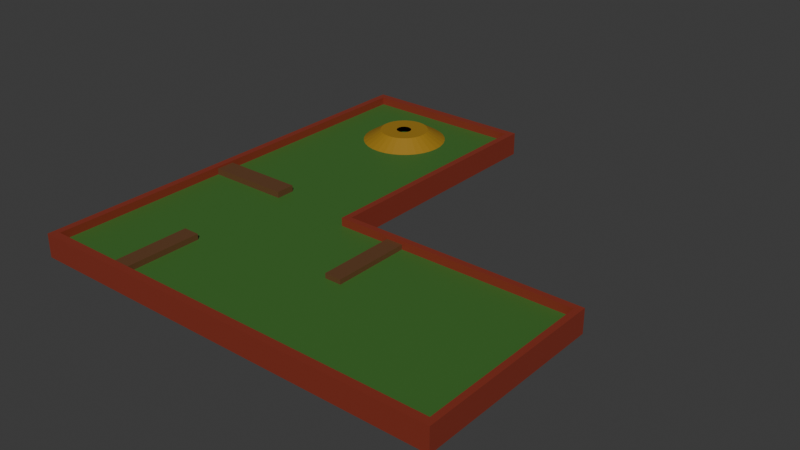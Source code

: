 # Source: playgroundLvl2.blend  (saved by Blender 4.1.24; exported with 4.5.12 LTS)
import bpy
from mathutils import Matrix  # noqa: F401  (used for matrix-valued properties, if any)

bpy.ops.wm.read_factory_settings(use_empty=True)
scene = bpy.context.scene
scene.name = 'Scene'

# ---- collections
col_collection = bpy.data.collections.new('Collection'); scene.collection.children.link(col_collection)

# ---- materials (node trees are filled in below, after node groups)
mat_material_003 = bpy.data.materials.new('Material.003')
mat_material_003.use_transparent_shadow = False
mat_material_004 = bpy.data.materials.new('Material.004')
mat_material_004.use_transparent_shadow = False
mat_material = bpy.data.materials.new('Material')
mat_material.use_transparent_shadow = False
mat_material_001 = bpy.data.materials.new('Material.001')
mat_material_001.use_transparent_shadow = False
mat_material_009 = bpy.data.materials.new('Material.009')
mat_material_009.use_transparent_shadow = False
mat_material_010 = bpy.data.materials.new('Material.010')
mat_material_010.use_transparent_shadow = False

# ---- material node trees
mat_material_003.use_nodes = True; mat_material_003.node_tree.nodes.clear()
_N = mat_material_003.node_tree.nodes; _L = mat_material_003.node_tree.links
n0 = _N.new('ShaderNodeBsdfPrincipled'); n0.name = 'Principled BSDF'; n0.location = (10, 300)
n0.inputs[0].default_value = (0.2403, 0.03357, 0.01701, 1.0)
n1 = _N.new('ShaderNodeOutputMaterial'); n1.name = 'Material Output'; n1.location = (300, 300)
_L.new(n0.outputs[0], n1.inputs[0])
n1.is_active_output = True
mat_material_004.use_nodes = True; mat_material_004.node_tree.nodes.clear()
_N = mat_material_004.node_tree.nodes; _L = mat_material_004.node_tree.links
n0 = _N.new('ShaderNodeBsdfPrincipled'); n0.name = 'Principled BSDF'; n0.location = (10, 300)
n0.inputs[0].default_value = (0.3485, 0.194, 0.01205, 1.0)
n1 = _N.new('ShaderNodeOutputMaterial'); n1.name = 'Material Output'; n1.location = (300, 300)
_L.new(n0.outputs[0], n1.inputs[0])
n1.is_active_output = True
mat_material.use_nodes = True; mat_material.node_tree.nodes.clear()
_N = mat_material.node_tree.nodes; _L = mat_material.node_tree.links
n0 = _N.new('ShaderNodeBsdfPrincipled'); n0.name = 'Principled BSDF'; n0.location = (10, 300)
n0.inputs[0].default_value = (0.1314, 0.05671, 0.0223, 1.0)
n1 = _N.new('ShaderNodeOutputMaterial'); n1.name = 'Material Output'; n1.location = (300, 300)
_L.new(n0.outputs[0], n1.inputs[0])
n1.is_active_output = True
mat_material_001.use_nodes = True; mat_material_001.node_tree.nodes.clear()
_N = mat_material_001.node_tree.nodes; _L = mat_material_001.node_tree.links
n0 = _N.new('ShaderNodeBsdfPrincipled'); n0.name = 'Principled BSDF'; n0.location = (10, 300)
n0.inputs[0].default_value = (0.1301, 0.05613, 0.02217, 1.0)
n1 = _N.new('ShaderNodeOutputMaterial'); n1.name = 'Material Output'; n1.location = (300, 300)
_L.new(n0.outputs[0], n1.inputs[0])
n1.is_active_output = True
mat_material_009.use_nodes = True; mat_material_009.node_tree.nodes.clear()
_N = mat_material_009.node_tree.nodes; _L = mat_material_009.node_tree.links
n0 = _N.new('ShaderNodeBsdfPrincipled'); n0.name = 'Principled BSDF'; n0.location = (10, 300)
n0.inputs[0].default_value = (0.1301, 0.05613, 0.02217, 1.0)
n1 = _N.new('ShaderNodeOutputMaterial'); n1.name = 'Material Output'; n1.location = (300, 300)
_L.new(n0.outputs[0], n1.inputs[0])
n1.is_active_output = True
mat_material_010.use_nodes = True; mat_material_010.node_tree.nodes.clear()
_N = mat_material_010.node_tree.nodes; _L = mat_material_010.node_tree.links
n0 = _N.new('ShaderNodeBsdfPrincipled'); n0.name = 'Principled BSDF'; n0.location = (10, 300)
n0.inputs[0].default_value = (0.05083, 0.1651, 0.02805, 1.0)
n1 = _N.new('ShaderNodeOutputMaterial'); n1.name = 'Material Output'; n1.location = (300, 300)
_L.new(n0.outputs[0], n1.inputs[0])
n1.is_active_output = True

# ---- world
world_world = bpy.data.worlds.new('World'); scene.world = world_world
world_world.use_nodes = True; world_world.node_tree.nodes.clear()
_N = world_world.node_tree.nodes; _L = world_world.node_tree.links
n0 = _N.new('ShaderNodeOutputWorld'); n0.name = 'World Output'; n0.location = (300, 300)
n1 = _N.new('ShaderNodeBackground'); n1.name = 'Background'; n1.location = (10, 300)
n1.inputs[0].default_value = (0.05088, 0.05088, 0.05088, 1.0)
_L.new(n1.outputs[0], n0.inputs[0])
n0.is_active_output = True
world_world.color = (0.05088, 0.05088, 0.05088)
world_world.use_sun_shadow = False
world_world.sun_shadow_jitter_overblur = 0.0

# ---- meshes
me_cube = bpy.data.meshes.new('Cube')
me_cube.from_pydata([(3.052, -3.701, 0.2815), (3.052, -3.701, -0.1143), (2.948, -3.568, 0.1179), (-4.083, 3.841, 0.2815), (-4.083, 3.841, -0.1143), (-3.965, 3.713, 0.1179), (-4.083, -3.701, 0.2815), (-4.083, -3.701, -0.1143), (-3.965, -3.568, 0.1179), (-1.015, 3.841, 0.2815), (-1.015, -0.4682, 0.2815), (3.052, -0.4682, 0.2815), (-1.015, 3.841, -0.1143), (-1.124, 3.713, 0.1179), (3.052, -0.4682, -0.1143), (2.948, -0.5681, 0.1179), (-1.015, -0.4682, -0.1143), (-1.124, -0.5681, 0.1179), (-3.965, 3.713, 0.2815), (-1.124, 3.713, 0.2815), (2.948, -3.568, 0.2815), (2.948, -0.5681, 0.2815), (-3.965, -3.568, 0.2815), (-1.124, -0.5681, 0.2815), (-1.11, -0.5681, 0.2815), (-0.1786, -0.5681, 0.2815), (-1.124, 2.718, 0.2815), (-3.965, 2.022, 0.2815), (-1.784, 3.713, 0.2815), (-3.965, -0.4062, 0.2104), (-1.124, 1.291, 0.2104), (1.179, -0.5681, 0.2104), (-2.176, 1.017, 0.1179), (-2.731, 3.713, 0.2104)], [], [(10, 24, 25, 21, 11), (23, 24, 10, 9, 3, 6, 0, 11, 21, 20, 22, 27, 18, 28, 19, 26), (1, 0, 6, 7), (7, 6, 3, 4), (16, 14, 1, 7, 4, 12), (0, 1, 14, 11), (4, 3, 9, 12), (9, 10, 16, 12), (10, 11, 14, 16), (20, 2, 8, 22), (22, 8, 5, 18, 27, 29), (27, 22, 29), (5, 8, 2, 15, 17, 32, 13), (17, 13, 32), (21, 15, 2, 20), (18, 5, 13, 19, 28, 33), (28, 18, 33), (26, 19, 13, 17, 23, 30), (26, 30, 23), (23, 17, 15, 21, 31, 25, 24), (25, 31, 21)])
_uv = me_cube.uv_layers.new(name='UVMap')
_uv.uv.foreach_set('vector', [0.7675, 0.6428, 0.7708, 0.6461, 0.7382, 0.6461, 0.6287, 0.6461, 0.625, 0.6428, 0.7713, 0.6461, 0.7708, 0.6461, 0.7675, 0.6428, 0.7675, 0.5, 0.875, 0.5, 0.875, 0.75, 0.625, 0.75, 0.625, 0.6428, 0.6287, 0.6461, 0.6287, 0.7456, 0.8709, 0.7456, 0.8709, 0.5603, 0.8709, 0.5042, 0.7944, 0.5042, 0.7713, 0.5042, 0.7713, 0.5372, 0.375, 0.75, 0.625, 0.75, 0.625, 1.0, 0.375, 1.0, 0.375, 0.0, 0.625, 0.0, 0.625, 0.25, 0.375, 0.25, 0.2325, 0.6428, 0.375, 0.6428, 0.375, 0.75, 0.125, 0.75, 0.125, 0.5, 0.2325, 0.5, 0.625, 0.75, 0.375, 0.75, 0.375, 0.6428, 0.625, 0.6428, 0.375, 0.25, 0.625, 0.25, 0.625, 0.3575, 0.375, 0.3575, 0.5131, 0.2273, 0.5131, 0.0, 0.4636, 0.0, 0.4636, 0.2273, 0.5131, 1.0, 0.5131, 0.7792, 0.4636, 0.7792, 0.4636, 1.0, 0.5669, 0.75, 0.375, 0.75, 0.375, 1.0, 0.5669, 1.0, 0.5669, 0.0, 0.375, 0.0, 0.375, 0.25, 0.5669, 0.25, 0.5669, 0.1919, 0.4836, 0.1086, 0.5669, 0.1919, 0.5669, 0.0, 0.4836, 0.1086, 0.125, 0.5, 0.125, 0.75, 0.375, 0.75, 0.375, 0.6428, 0.2325, 0.6428, 0.1923, 0.5915, 0.2325, 0.5, 0.2325, 0.6428, 0.2325, 0.5, 0.1923, 0.5915, 0.5669, 0.6428, 0.375, 0.6428, 0.375, 0.75, 0.5669, 0.75, 0.5669, 0.25, 0.375, 0.25, 0.375, 0.3575, 0.5669, 0.3575, 0.5669, 0.3325, 0.4836, 0.2967, 0.5669, 0.3325, 0.5669, 0.25, 0.4836, 0.2967, 0.5016, 0.1745, 0.5016, 0.2273, 0.4636, 0.2273, 0.4636, 0.0, 0.5016, 0.0, 0.4851, 0.09873, 0.5016, 0.1745, 0.4851, 0.09873, 0.5016, 0.0, 0.5016, 1.0, 0.4636, 1.0, 0.4636, 0.7792, 0.5016, 0.7792, 0.4851, 0.8751, 0.5016, 0.9487, 0.5016, 0.9992, 0.5016, 0.9487, 0.4851, 0.8751, 0.5016, 0.7792])
me_cube.materials.append(mat_material_003)
me_cube.use_mirror_vertex_groups = False
me_cube.update()
me_cylinder = bpy.data.meshes.new('Cylinder')
me_cylinder.from_pydata([(-2.778, 0.6285, 0.6498), (-2.778, 1.065, 0.3854), (-2.696, 0.6205, 0.6498), (-2.611, 1.049, 0.3854), (-2.617, 0.5966, 0.6498), (-2.45, 1.0, 0.3854), (-2.545, 0.5579, 0.6498), (-2.302, 0.9211, 0.3854), (-2.481, 0.5058, 0.6498), (-2.172, 0.8147, 0.3854), (-2.429, 0.4423, 0.6498), (-2.066, 0.685, 0.3854), (-2.391, 0.3698, 0.6498), (-1.987, 0.537, 0.3854), (-2.367, 0.2912, 0.6498), (-1.938, 0.3764, 0.3854), (-2.359, 0.2095, 0.6498), (-1.922, 0.2095, 0.3854), (-2.367, 0.1277, 0.6498), (-1.938, 0.04248, 0.3854), (-2.391, 0.0491, 0.6498), (-1.987, -0.1181, 0.3854), (-2.429, -0.02335, 0.6498), (-2.066, -0.2661, 0.3854), (-2.481, -0.08685, 0.6498), (-2.172, -0.3958, 0.3854), (-2.545, -0.139, 0.6498), (-2.302, -0.5022, 0.3854), (-2.617, -0.1777, 0.6498), (-2.45, -0.5813, 0.3854), (-2.696, -0.2015, 0.6498), (-2.611, -0.63, 0.3854), (-2.778, -0.2096, 0.6498), (-2.778, -0.6464, 0.3854), (-2.859, -0.2015, 0.6498), (-2.945, -0.63, 0.3854), (-2.938, -0.1777, 0.6498), (-3.105, -0.5813, 0.3854), (-3.01, -0.139, 0.6498), (-3.253, -0.5022, 0.3854), (-3.074, -0.08685, 0.6498), (-3.383, -0.3958, 0.3854), (-3.126, -0.02335, 0.6498), (-3.489, -0.2661, 0.3854), (-3.165, 0.0491, 0.6498), (-3.568, -0.1181, 0.3854), (-3.189, 0.1277, 0.6498), (-3.617, 0.04248, 0.3854), (-3.197, 0.2095, 0.6498), (-3.634, 0.2095, 0.3854), (-3.189, 0.2912, 0.6498), (-3.617, 0.3764, 0.3854), (-3.165, 0.3698, 0.6498), (-3.568, 0.537, 0.3854), (-3.126, 0.4423, 0.6498), (-3.489, 0.685, 0.3854), (-3.074, 0.5058, 0.6498), (-3.383, 0.8147, 0.3854), (-3.01, 0.5579, 0.6498), (-3.253, 0.9211, 0.3854), (-2.938, 0.5966, 0.6498), (-3.105, 1.0, 0.3854), (-2.859, 0.6205, 0.6498), (-2.945, 1.049, 0.3854), (-2.768, 0.3564, 0.4491), (-2.739, 0.3535, 0.4491), (-2.711, 0.3449, 0.4491), (-2.685, 0.331, 0.4491), (-2.662, 0.3123, 0.4491), (-2.643, 0.2896, 0.4491), (-2.629, 0.2636, 0.4491), (-2.621, 0.2354, 0.4491), (-2.618, 0.206, 0.4491), (-2.621, 0.1767, 0.4491), (-2.629, 0.1485, 0.4491), (-2.643, 0.1225, 0.4491), (-2.662, 0.09971, 0.4491), (-2.685, 0.08102, 0.4491), (-2.852, 0.331, 0.4491), (-2.826, 0.3449, 0.4491), (-2.798, 0.3535, 0.4491), (-2.8, 0.3236, 0.6498), (-2.775, 0.3261, 0.6498), (-2.75, 0.3236, 0.6498), (-2.726, 0.07956, 0.6498), (-2.704, 0.0914, 0.6498), (-2.726, 0.3163, 0.6498), (-2.75, 0.07226, 0.6498), (-2.704, 0.3045, 0.6498), (-2.668, 0.2691, 0.6498), (-2.668, 0.1267, 0.6498), (-2.684, 0.2885, 0.6498), (-2.647, 0.1979, 0.6498), (-2.649, 0.2229, 0.6498), (-2.656, 0.1489, 0.6498), (-2.649, 0.1729, 0.6498), (-2.656, 0.247, 0.6498), (-2.684, 0.1073, 0.6498), (-2.903, 0.1979, 0.6498), (-2.893, 0.1489, 0.6498), (-2.9, 0.1729, 0.6498), (-2.9, 0.2229, 0.6498), (-2.881, 0.1267, 0.6498), (-2.881, 0.2691, 0.6498), (-2.865, 0.1073, 0.6498), (-2.893, 0.247, 0.6498), (-2.846, 0.0914, 0.6498), (-2.846, 0.3045, 0.6498), (-2.824, 0.3163, 0.6498), (-2.775, 0.0698, 0.6498), (-2.8, 0.07226, 0.6498), (-2.824, 0.07956, 0.6498), (-2.865, 0.2885, 0.6498), (-2.698, 0.09595, 0.4741), (-2.684, 0.1073, 0.4719), (-2.672, 0.1228, 0.4743), (-2.824, 0.3163, 0.4796), (-2.811, 0.3202, 0.4813), (-2.84, 0.3075, 0.482), (-2.754, 0.324, 0.4491), (-2.75, 0.3236, 0.4491), (-2.726, 0.3163, 0.4491), (-2.684, 0.2885, 0.4491), (-2.667, 0.2658, 0.4491), (-2.668, 0.2691, 0.4491), (-2.704, 0.3045, 0.4491), (-2.668, 0.1267, 0.4721), (-2.656, 0.1489, 0.4655), (-2.647, 0.1979, 0.4655), (-2.649, 0.1729, 0.4632), (-2.647, 0.206, 0.4676), (-2.8, 0.3236, 0.4729), (-2.775, 0.3261, 0.4583), (-2.655, 0.2428, 0.4608), (-2.656, 0.247, 0.4583), (-2.648, 0.2148, 0.4614), (-2.653, 0.2348, 0.4588), (-2.65, 0.2252, 0.4585), (-2.649, 0.2229, 0.459)], [], [(0, 1, 3, 2), (2, 3, 5, 4), (4, 5, 7, 6), (6, 7, 9, 8), (8, 9, 11, 10), (10, 11, 13, 12), (12, 13, 15, 14), (14, 15, 17, 16), (16, 17, 19, 18), (18, 19, 21, 20), (20, 21, 23, 22), (22, 23, 25, 24), (24, 25, 27, 26), (26, 27, 29, 28), (28, 29, 31, 30), (30, 31, 33, 32), (32, 33, 35, 34), (34, 35, 37, 36), (36, 37, 39, 38), (38, 39, 41, 40), (40, 41, 43, 42), (42, 43, 45, 44), (44, 45, 47, 46), (46, 47, 49, 48), (48, 49, 51, 50), (50, 51, 53, 52), (52, 53, 55, 54), (54, 55, 57, 56), (56, 57, 59, 58), (58, 59, 61, 60), (61, 59, 57, 55, 53, 51, 49, 47, 45, 43, 41, 39, 37, 35, 33, 31, 29, 27, 25, 23, 21, 19, 17, 15, 13, 11, 9, 7, 5, 3, 1, 63), (60, 61, 63, 62), (62, 63, 1, 0), (62, 0, 2, 4, 6, 8, 10, 12, 14, 93, 96, 89, 91, 88, 86, 83, 82, 81, 108, 107, 112, 103, 105, 101, 98, 100, 99, 102, 104, 106, 111, 110, 109, 87, 30, 32, 34, 36, 38, 40, 42, 44, 46, 48, 50, 52, 54, 56, 58, 60), (93, 14, 16, 18, 20, 22, 24, 26, 28, 30, 87, 84, 85, 97, 90, 94, 95, 92), (118, 78, 79, 80, 64, 65, 66, 67, 68, 69, 70, 71, 72, 73, 74, 75, 76, 77, 113, 114, 115, 126, 127, 129, 128, 130, 135, 138, 137, 136, 133, 134, 123, 124, 122, 125, 121, 120, 119, 132, 131, 117, 116)])
_uv = me_cylinder.uv_layers.new(name='UVMap')
_uv.uv.foreach_set('vector', [1.0, 0.5, 1.0, 0.5917, 0.9688, 0.5917, 0.9688, 0.5, 0.9688, 0.5, 0.9688, 0.5917, 0.9375, 0.5917, 0.9375, 0.5, 0.9375, 0.5, 0.9375, 0.5917, 0.9062, 0.5917, 0.9062, 0.5, 0.9062, 0.5, 0.9062, 0.5917, 0.875, 0.5917, 0.875, 0.5, 0.875, 0.5, 0.875, 0.5917, 0.8438, 0.5917, 0.8438, 0.5, 0.8438, 0.5, 0.8438, 0.5917, 0.8125, 0.5917, 0.8125, 0.5, 0.8125, 0.5, 0.8125, 0.5917, 0.7812, 0.5917, 0.7812, 0.5, 0.7812, 0.5, 0.7812, 0.5917, 0.75, 0.5917, 0.75, 0.5, 0.75, 0.5, 0.75, 0.5917, 0.7188, 0.5917, 0.7188, 0.5, 0.7188, 0.5, 0.7188, 0.5917, 0.6875, 0.5917, 0.6875, 0.5, 0.6875, 0.5, 0.6875, 0.5917, 0.6562, 0.5917, 0.6562, 0.5, 0.6562, 0.5, 0.6562, 0.5917, 0.625, 0.5917, 0.625, 0.5, 0.625, 0.5, 0.625, 0.5917, 0.5938, 0.5917, 0.5938, 0.5, 0.5938, 0.5, 0.5938, 0.5917, 0.5625, 0.5917, 0.5625, 0.5, 0.5625, 0.5, 0.5625, 0.5917, 0.5312, 0.5917, 0.5312, 0.5, 0.5312, 0.5, 0.5312, 0.5917, 0.5, 0.5917, 0.5, 0.5, 0.5, 0.5, 0.5, 0.5917, 0.4688, 0.5917, 0.4688, 0.5, 0.4688, 0.5, 0.4688, 0.5917, 0.4375, 0.5917, 0.4375, 0.5, 0.4375, 0.5, 0.4375, 0.5917, 0.4062, 0.5917, 0.4062, 0.5, 0.4062, 0.5, 0.4062, 0.5917, 0.375, 0.5917, 0.375, 0.5, 0.375, 0.5, 0.375, 0.5917, 0.3438, 0.5917, 0.3438, 0.5, 0.3438, 0.5, 0.3438, 0.5917, 0.3125, 0.5917, 0.3125, 0.5, 0.3125, 0.5, 0.3125, 0.5917, 0.2812, 0.5917, 0.2812, 0.5, 0.2812, 0.5, 0.2812, 0.5917, 0.25, 0.5917, 0.25, 0.5, 0.25, 0.5, 0.25, 0.5917, 0.2188, 0.5917, 0.2188, 0.5, 0.2188, 0.5, 0.2188, 0.5917, 0.1875, 0.5917, 0.1875, 0.5, 0.1875, 0.5, 0.1875, 0.5917, 0.1562, 0.5917, 0.1562, 0.5, 0.1562, 0.5, 0.1562, 0.5917, 0.125, 0.5917, 0.125, 0.5, 0.125, 0.5, 0.125, 0.5917, 0.09375, 0.5917, 0.09375, 0.5, 0.09375, 0.5, 0.09375, 0.5917, 0.0625, 0.5917, 0.0625, 0.5, -0.1166, 1.135, -0.2823, 1.047, -0.4274, 0.9274, -0.5466, 0.7823, -0.6351, 0.6166, -0.6896, 0.4369, -0.708, 0.25, -0.6896, 0.0631, -0.6351, -0.1166, -0.5466, -0.2823, -0.4274, -0.4274, -0.2823, -0.5466, -0.1166, -0.6351, 0.0631, -0.6896, 0.25, -0.708, 0.4369, -0.6896, 0.6166, -0.6351, 0.7823, -0.5466, 0.9274, -0.4274, 1.047, -0.2823, 1.135, -0.1166, 1.19, 0.0631, 1.208, 0.25, 1.19, 0.4369, 1.135, 0.6166, 1.047, 0.7823, 0.9274, 0.9274, 0.7823, 1.047, 0.6166, 1.135, 0.4369, 1.19, 0.25, 1.208, 0.0631, 1.19, 0.0625, 0.5, 0.0625, 0.5917, 0.03125, 0.5917, 0.03125, 0.5, 0.03125, 0.5, 0.03125, 0.5917, 0.0, 0.5917, 0.0, 0.5, 0.7032, 0.4854, 0.75, 0.49, 0.7968, 0.4854, 0.8418, 0.4717, 0.8833, 0.4496, 0.9197, 0.4197, 0.9496, 0.3833, 0.9717, 0.3418, 0.9854, 0.2968, 0.8236, 0.2577, 0.8194, 0.2715, 0.8126, 0.2842, 0.8035, 0.2953, 0.7924, 0.3044, 0.7797, 0.3112, 0.7659, 0.3154, 0.7516, 0.3168, 0.7373, 0.3154, 0.7235, 0.3112, 0.7109, 0.3044, 0.6997, 0.2953, 0.6906, 0.2842, 0.6838, 0.2715, 0.6797, 0.2577, 0.6782, 0.2434, 0.6797, 0.2291, 0.6838, 0.2153, 0.6906, 0.2026, 0.6997, 0.1915, 0.7109, 0.1824, 0.7235, 0.1756, 0.7373, 0.1714, 0.7516, 0.17, 0.7659, 0.1714, 0.7968, 0.01461, 0.75, 0.01, 0.7032, 0.01461, 0.6582, 0.02827, 0.6167, 0.05045, 0.5803, 0.08029, 0.5504, 0.1167, 0.5283, 0.1582, 0.5146, 0.2032, 0.51, 0.25, 0.5146, 0.2968, 0.5283, 0.3418, 0.5504, 0.3833, 0.5803, 0.4197, 0.6167, 0.4496, 0.6582, 0.4717, 0.8236, 0.2577, 0.9854, 0.2968, 0.99, 0.25, 0.9854, 0.2032, 0.9717, 0.1582, 0.9496, 0.1167, 0.9197, 0.08029, 0.8833, 0.05045, 0.8418, 0.02827, 0.7968, 0.01461, 0.7659, 0.1714, 0.7797, 0.1756, 0.7924, 0.1824, 0.8035, 0.1915, 0.8126, 0.2026, 0.8194, 0.2153, 0.8236, 0.2291, 0.825, 0.2434, 0.5997, 0.4356, 0.6167, 0.4496, 0.6582, 0.4717, 0.7032, 0.4854, 0.75, 0.49, 0.7968, 0.4854, 0.8418, 0.4717, 0.8833, 0.4496, 0.9197, 0.4197, 0.9496, 0.3833, 0.9717, 0.3418, 0.9854, 0.2968, 0.99, 0.25, 0.9854, 0.2032, 0.9717, 0.1582, 0.9496, 0.1167, 0.9197, 0.08029, 0.8833, 0.05045, 0.8686, 0.0426, 0.8805, 0.07452, 0.8958, 0.1022, 0.9013, 0.1101, 0.9216, 0.1494, 0.9334, 0.1893, 0.9357, 0.229, 0.9332, 0.2411, 0.9346, 0.2576, 0.9344, 0.2716, 0.9335, 0.2754, 0.9285, 0.2907, 0.9235, 0.3031, 0.9227, 0.3106, 0.9108, 0.3441, 0.908, 0.3494, 0.8823, 0.3808, 0.851, 0.4067, 0.8153, 0.4262, 0.7765, 0.4385, 0.7705, 0.4393, 0.7313, 0.441, 0.6825, 0.436, 0.6583, 0.432, 0.6365, 0.4319])
me_cylinder.materials.append(mat_material_004)
me_cylinder.update()
me_cube_001 = bpy.data.meshes.new('Cube.001')
me_cube_001.from_pydata([(-1.0, -1.651, -1.0), (-1.0, -1.651, -0.4998), (-1.0, 1.0, -1.0), (-1.0, 1.0, -0.4998), (-0.4386, -1.651, -1.0), (-0.4386, -1.651, -0.4998), (-0.4386, 1.0, -1.0), (-0.4386, 1.0, -0.4998)], [], [(0, 1, 3, 2), (2, 3, 7, 6), (6, 7, 5, 4), (4, 5, 1, 0), (2, 6, 4, 0), (7, 3, 1, 5)])
_uv = me_cube_001.uv_layers.new(name='UVMap')
_uv.uv.foreach_set('vector', [0.375, 0.0, 0.625, 0.0, 0.625, 0.25, 0.375, 0.25, 0.375, 0.25, 0.625, 0.25, 0.625, 0.5, 0.375, 0.5, 0.375, 0.5, 0.625, 0.5, 0.625, 0.75, 0.375, 0.75, 0.375, 0.75, 0.625, 0.75, 0.625, 1.0, 0.375, 1.0, 0.125, 0.5, 0.375, 0.5, 0.375, 0.75, 0.125, 0.75, 0.625, 0.5, 0.875, 0.5, 0.875, 0.75, 0.625, 0.75])
me_cube_001.materials.append(mat_material)
me_cube_001.update()
me_cube_003 = bpy.data.meshes.new('Cube.003')
me_cube_003.from_pydata([(-1.0, -1.651, -1.0), (-1.0, -1.651, -0.4998), (-1.0, 1.0, -1.0), (-1.0, 1.0, -0.4998), (-0.4386, -1.651, -1.0), (-0.4386, -1.651, -0.4998), (-0.4386, 1.0, -1.0), (-0.4386, 1.0, -0.4998)], [], [(0, 1, 3, 2), (2, 3, 7, 6), (6, 7, 5, 4), (4, 5, 1, 0), (2, 6, 4, 0), (7, 3, 1, 5)])
_uv = me_cube_003.uv_layers.new(name='UVMap')
_uv.uv.foreach_set('vector', [0.375, 0.0, 0.625, 0.0, 0.625, 0.25, 0.375, 0.25, 0.375, 0.25, 0.625, 0.25, 0.625, 0.5, 0.375, 0.5, 0.375, 0.5, 0.625, 0.5, 0.625, 0.75, 0.375, 0.75, 0.375, 0.75, 0.625, 0.75, 0.625, 1.0, 0.375, 1.0, 0.125, 0.5, 0.375, 0.5, 0.375, 0.75, 0.125, 0.75, 0.625, 0.5, 0.875, 0.5, 0.875, 0.75, 0.625, 0.75])
me_cube_003.materials.append(mat_material_001)
me_cube_003.update()
me_cube_005 = bpy.data.meshes.new('Cube.005')
me_cube_005.from_pydata([(-1.0, 0.679, -1.0), (-1.0, 0.679, -0.7156), (-1.0, 1.0, -1.0), (-1.0, 1.0, -0.7156), (0.4115, 0.679, -1.0), (0.4115, 0.679, -0.7156), (0.4115, 1.0, -1.0), (0.4115, 1.0, -0.7156)], [], [(0, 1, 3, 2), (2, 3, 7, 6), (6, 7, 5, 4), (4, 5, 1, 0), (2, 6, 4, 0), (7, 3, 1, 5)])
_uv = me_cube_005.uv_layers.new(name='UVMap')
_uv.uv.foreach_set('vector', [0.375, 0.0, 0.625, 0.0, 0.625, 0.25, 0.375, 0.25, 0.375, 0.25, 0.625, 0.25, 0.625, 0.5, 0.375, 0.5, 0.375, 0.5, 0.625, 0.5, 0.625, 0.75, 0.375, 0.75, 0.375, 0.75, 0.625, 0.75, 0.625, 1.0, 0.375, 1.0, 0.125, 0.5, 0.375, 0.5, 0.375, 0.75, 0.125, 0.75, 0.625, 0.5, 0.875, 0.5, 0.875, 0.75, 0.625, 0.75])
me_cube_005.materials.append(mat_material_009)
me_cube_005.update()
me_cube_006 = bpy.data.meshes.new('Cube.006')
me_cube_006.from_pydata([(-10.86, 1.108, -0.2033), (-10.86, 1.108, -0.02264), (-10.86, 8.547, -0.2033), (-10.86, 8.547, -0.02264), (-3.81, 1.108, -0.2033), (-3.81, 1.108, -0.02264), (-7.81, 8.547, -0.02264), (-7.81, 8.547, -0.2033), (-3.81, 4.242, -0.2033), (-3.81, 4.242, -0.02264), (-7.81, 4.242, -0.2033), (-7.81, 4.242, -0.02264)], [], [(0, 1, 3, 2), (2, 3, 6, 7), (5, 4, 8, 9), (4, 5, 1, 0), (4, 0, 2, 7, 10, 8), (3, 1, 5, 9, 11, 6), (7, 6, 11, 10), (8, 10, 11, 9)])
_uv = me_cube_006.uv_layers.new(name='UVMap')
_uv.uv.foreach_set('vector', [0.375, 0.0, 0.625, 0.0, 0.625, 0.25, 0.375, 0.25, 0.375, 0.25, 0.625, 0.25, 0.625, 0.3581, 0.375, 0.3581, 0.625, 0.75, 0.375, 0.75, 0.375, 0.6447, 0.625, 0.6447, 0.375, 0.75, 0.625, 0.75, 0.625, 1.0, 0.375, 1.0, 0.375, 0.75, 0.125, 0.75, 0.125, 0.5, 0.2331, 0.5, 0.2331, 0.6447, 0.375, 0.6447, 0.875, 0.5, 0.875, 0.75, 0.625, 0.75, 0.625, 0.6447, 0.7669, 0.6447, 0.7669, 0.5, 0.3961, 0.2377, 0.5182, 0.2377, 0.5182, 0.0, 0.3961, 0.0, 0.3961, 0.7655, 0.3961, 1.0, 0.5182, 1.0, 0.5182, 0.7655])
me_cube_006.materials.append(mat_material_010)
me_cube_006.update()

# ---- objects
ob_cube = bpy.data.objects.new('Cube', me_cube)
ob_cylinder = bpy.data.objects.new('Cylinder', me_cylinder)
ob_cube_002 = bpy.data.objects.new('Cube.002', me_cube_001)
ob_cube_003 = bpy.data.objects.new('Cube.003', me_cube_003)
ob_cube_004 = bpy.data.objects.new('Cube.004', me_cube_005)
ob_cube_001 = bpy.data.objects.new('Cube.001', me_cube_006)

# ---- transforms, parenting, visibility, modifiers, constraints
ob_cube.location = (0.0, 0.0, 0.0)
ob_cube.lock_rotations_4d = False
ob_cube.empty_display_type = 'ARROWS'
ob_cube.lineart.crease_threshold = 0.0
ob_cylinder.location = (0.211, 2.44, -0.3202)
ob_cube_002.location = (-2.232, -2.75, 0.4896)
ob_cube_002.scale = (0.4987, 0.4987, 0.4987)
ob_cube_003.location = (0.2713, -1.063, 0.4757)
ob_cube_003.scale = (0.4987, 0.4987, 0.4987)
ob_cube_004.location = (-2.963, -1.178, 0.9659)
ob_cube_001.location = (6.784, -4.723, 0.1685)

# ---- collection membership
col_collection.objects.link(ob_cube)
col_collection.objects.link(ob_cylinder)
col_collection.objects.link(ob_cube_002)
col_collection.objects.link(ob_cube_003)
col_collection.objects.link(ob_cube_004)
col_collection.objects.link(ob_cube_001)

# ---- scene / render settings (as saved in the file)
scene.frame_start = 1; scene.frame_end = 250; scene.frame_set(2)
scene.render.engine = 'BLENDER_EEVEE_NEXT'
scene.cycles.sampling_pattern = 'TABULATED_SOBOL'
scene.eevee.ray_tracing_options.trace_max_roughness = 0.0
bpy.context.view_layer.update()

# ---- added for rendering (the .blend has no active camera and no usable light): camera, sun
cam_auto = bpy.data.cameras.new('AutoCamera')
cam_auto.lens = 50.0
cam_auto.sensor_width = 36.0
cam_auto.clip_end = 1000.0
ob_auto_camera = bpy.data.objects.new('AutoCamera', cam_auto)
scene.collection.objects.link(ob_auto_camera)
ob_auto_camera.location = (9.09905, -11.4678, 7.7994)
ob_auto_camera.rotation_euler = (1.09748, -7.21219e-08, 0.694738)
scene.camera = ob_auto_camera
light_auto_sun = bpy.data.lights.new('AutoSun', 'SUN')
light_auto_sun.energy = 3.0
light_auto_sun.angle = 0.0523599
ob_auto_sun = bpy.data.objects.new('AutoSun', light_auto_sun)
scene.collection.objects.link(ob_auto_sun)
ob_auto_sun.rotation_euler = (0.872665, 0.174533, 0.523599)
bpy.context.view_layer.update()
